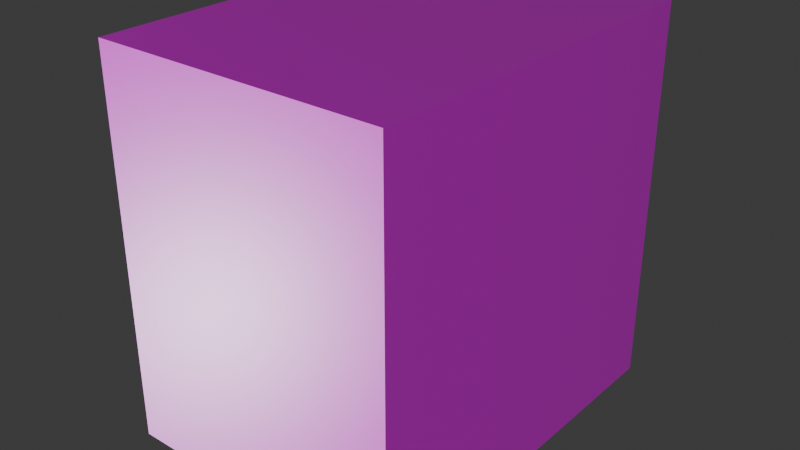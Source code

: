 # Source: BallMachine.blend  (saved by Blender 4.3.34; exported with 4.5.12 LTS)
import bpy
from mathutils import Matrix  # noqa: F401  (used for matrix-valued properties, if any)

bpy.ops.wm.read_factory_settings(use_empty=True)
scene = bpy.context.scene
scene.name = 'Scene'

# ---- collections
col_collection = bpy.data.collections.new('Collection'); scene.collection.children.link(col_collection)

# ---- images (referenced by path relative to the original .blend; pixels are not part of the script)
import os
ASSET_DIR = os.environ.get("B2B_ASSET_DIR", "")  # directory of the original .blend (textures are referenced by path, not embedded)
HERE = os.path.dirname(os.path.abspath(__file__))  # packed textures are extracted next to this script under _unpacked/

def load_image(name, relpath, width, height, colorspace="sRGB"):
    """Load a texture the original file referenced (path relative to the .blend, or extracted next to this script)."""
    p = next((c for c in (os.path.join(HERE, relpath), os.path.join(ASSET_DIR, relpath)) if relpath and os.path.exists(c)), "")
    if p:
        img = bpy.data.images.load(p, check_existing=True)
        img.name = name
    else:  # same state as the original file: an image datablock whose file is absent (Cycles renders it pink)
        img = bpy.data.images.new(name, width, height)
        img.source = "FILE"
        img.filepath = "//" + (relpath or name)
    img.colorspace_settings.name = colorspace
    return img
img_plastic008_1k_color_png = load_image('Plastic008_1K_Color.png', 'Plastic008_1K_Color.png', 1024, 1024, 'sRGB')
img_plastic008_1k_roughness_png = load_image('Plastic008_1K_Roughness.png', 'Plastic008_1K_Roughness.png', 1024, 1024, 'Non-Color')
img_plastic008_1k_normalgl_png = load_image('Plastic008_1K_NormalGL.png', 'Plastic008_1K_NormalGL.png', 1024, 1024, 'Non-Color')

# ---- materials (node trees are filled in below, after node groups)
mat_material = bpy.data.materials.new('Material')
mat_material.alpha_threshold = 0.0
mat_material.roughness = 0.5
mat_material.line_color = (0.0, 0.0, 0.0, 1.0)

# ---- material node trees
mat_material.use_nodes = True; mat_material.node_tree.nodes.clear()
_N = mat_material.node_tree.nodes; _L = mat_material.node_tree.links
n0 = _N.new('ShaderNodeOutputMaterial'); n0.name = 'Material Output'; n0.location = (300, 300)
n1 = _N.new('ShaderNodeBsdfPrincipled'); n1.name = 'Principled BSDF'; n1.location = (10, 300)
n1.inputs[3].default_value = 1.45
n2 = _N.new('ShaderNodeTexImage'); n2.name = 'Image Texture.001'; n2.location = (88, -40)
n2.label = 'Base Color'
n2.image = img_plastic008_1k_color_png
n3 = _N.new('ShaderNodeTexImage'); n3.name = 'Image Texture.002'; n3.location = (88, -320)
n3.label = 'Roughness'
n3.image = img_plastic008_1k_roughness_png
n4 = _N.new('ShaderNodeTexImage'); n4.name = 'Image Texture.003'; n4.location = (88, -880)
n4.label = 'Normal'
n4.image = img_plastic008_1k_normalgl_png
n5 = _N.new('ShaderNodeNormalMap'); n5.name = 'Normal Map'; n5.location = (-240, -340)
n6 = _N.new('ShaderNodeMapping'); n6.name = 'Mapping'; n6.location = (230, -40)
n7 = _N.new('NodeReroute'); n7.name = 'Reroute'; n7.location = (38, -596)
n7.width = 16
n7.socket_idname = 'NodeSocketVector'
n8 = _N.new('ShaderNodeTexCoord'); n8.name = 'Texture Coordinate'; n8.location = (30, -40)
n9 = _N.new('NodeFrame'); n9.name = 'Frame'; n9.location = (-1270, 340)
n9.label = 'Mapping'
n9.width = 400
n10 = _N.new('NodeFrame'); n10.name = 'Frame.001'; n10.location = (-628, 540)
n10.label = 'Textures'
n10.width = 358
n2.parent = n10
n3.parent = n10
n4.parent = n10
n6.parent = n9
n7.parent = n10
n8.parent = n9
_L.new(n1.outputs[0], n0.inputs[0])
_L.new(n2.outputs[0], n1.inputs[0])
_L.new(n3.outputs[0], n1.inputs[2])
_L.new(n4.outputs[0], n5.inputs[1])
_L.new(n5.outputs[0], n1.inputs[5])
_L.new(n7.outputs[0], n2.inputs[0])
_L.new(n7.outputs[0], n3.inputs[0])
_L.new(n7.outputs[0], n4.inputs[0])
_L.new(n6.outputs[0], n7.inputs[0])
_L.new(n8.outputs[2], n6.inputs[0])
n0.is_active_output = True

# ---- world
world_world = bpy.data.worlds.new('World'); scene.world = world_world
world_world.use_nodes = True; world_world.node_tree.nodes.clear()
_N = world_world.node_tree.nodes; _L = world_world.node_tree.links
n0 = _N.new('ShaderNodeOutputWorld'); n0.name = 'World Output'; n0.location = (300, 300)
n1 = _N.new('ShaderNodeBackground'); n1.name = 'Background'; n1.location = (10, 300)
n1.inputs[0].default_value = (0.05088, 0.05088, 0.05088, 1.0)
_L.new(n1.outputs[0], n0.inputs[0])
n0.is_active_output = True
world_world.color = (0.05088, 0.05088, 0.05088)
world_world.sun_shadow_jitter_overblur = 0.0

# ---- meshes
me_cube = bpy.data.meshes.new('Cube')
me_cube.from_pydata([(-0.7612, -1.0, 2.0), (-0.4511, -0.6207, 1.527), (-0.4511, -0.6207, 0.3419), (-0.2676, 0.5236, 1.708), (-0.4511, 0.5646, 1.527), (-0.7612, -1.0, 0.0), (-0.4511, 0.5646, 0.3419), (-0.7612, 1.0, 2.0), (0.4511, -0.6207, 1.527), (0.4511, -0.6207, 0.3419), (-0.7612, 1.0, 0.0), (0.7612, -1.0, 2.0), (0.4511, 0.5646, 1.527), (0.2676, 0.5236, 1.708), (0.4511, 0.5646, 0.3419), (0.7612, -1.0, 0.0), (0.7612, 1.0, 2.0), (0.7612, 1.0, 0.0), (0.2676, 1.0, 1.708), (-0.2676, 1.0, 1.005), (-0.2676, 1.0, 1.708), (0.2676, 1.0, 1.005), (0.2676, 0.5236, 1.527), (0.2676, 0.5646, 1.527), (0.2676, 0.5646, 1.005), (-0.2676, 0.5646, 1.005), (-0.2676, 0.5646, 1.527), (-0.2676, 0.5236, 1.527)], [], [(0, 11, 16, 7), (18, 16, 17, 10, 7, 20, 19, 21), (20, 7, 16, 18), (17, 16, 11, 15), (15, 5, 10, 17), (5, 0, 7, 10), (15, 11, 0, 5), (18, 13, 3, 20), (22, 13, 18, 21, 24, 23), (24, 21, 19, 25), (19, 20, 3, 27, 26, 25), (27, 3, 13, 22), (12, 8, 1, 4, 26, 27, 22, 23), (26, 4, 6, 14, 12, 23, 24, 25), (14, 9, 8, 12), (9, 14, 6, 2), (2, 6, 4, 1), (9, 2, 1, 8)])
_uv = me_cube.uv_layers.new(name='UVMap')
_uv.uv.foreach_set('vector', [0.7694, 1.153, 0.7694, 0.6982, 1.224, 0.6982, 1.224, 1.153, 1.158, 0.5508, 1.224, 0.6982, 0.7694, 0.6982, 0.7694, 0.2436, 1.224, 0.2436, 1.158, 0.391, 0.9979, 0.391, 0.9979, 0.5508, 1.158, 0.391, 1.224, 0.2436, 1.224, 0.6982, 1.158, 0.5508, 0.3148, 0.6982, 0.7694, 0.6982, 0.7694, 1.153, 0.3148, 1.153, 0.3148, 0.6982, 0.3148, 0.2436, 0.7694, 0.2436, 0.7694, 0.6982, 0.7694, -0.211, 1.224, -0.211, 1.224, 0.2436, 0.7694, 0.2436, 0.3148, -0.211, 0.7694, -0.211, 0.7694, 0.2436, 0.3148, 0.2436, 0.0454, 0.8834, -0.06288, 0.8834, -0.06288, 0.7235, 0.0454, 0.7235, 0.0454, 0.6824, 0.0454, 0.7235, -0.06288, 0.7235, -0.06288, 0.5637, 0.03609, 0.5637, 0.03609, 0.6824, -0.05356, 0.244, 0.0454, 0.244, 0.0454, 0.4039, -0.05356, 0.4039, 0.0454, 0.4039, 0.0454, 0.5637, -0.06288, 0.5637, -0.06288, 0.5226, -0.05356, 0.5226, -0.05356, 0.4039, 0.004278, 0.08419, 0.0454, 0.08419, 0.0454, 0.244, 0.004278, 0.244, 0.3148, 1.153, 0.0454, 1.153, 0.0454, 0.8834, 0.3148, 0.8834, 0.3148, 0.9382, 0.3055, 0.9382, 0.3055, 1.098, 0.3148, 1.098, 0.3148, 0.8286, 0.3148, 0.8834, 0.0454, 0.8834, 0.0454, 0.614, 0.3148, 0.614, 0.3148, 0.6688, 0.1961, 0.6688, 0.1961, 0.8286, 0.0454, 0.07512, 0.0454, -0.1943, 0.3148, -0.1943, 0.3148, 0.07512, 0.0454, 0.3445, 0.3148, 0.3445, 0.3148, 0.614, 0.0454, 0.614, -0.224, 1.153, -0.224, 0.8834, 0.0454, 0.8834, 0.0454, 1.153, 0.0454, 0.3445, 0.0454, 0.07512, 0.3148, 0.07512, 0.3148, 0.3445])
me_cube.materials.append(mat_material)
me_cube.use_mirror_vertex_groups = False
me_cube.update()

# ---- objects
ob_cube = bpy.data.objects.new('Cube', me_cube)

# ---- transforms, parenting, visibility, modifiers, constraints
ob_cube.location = (0.0, 0.0, 0.0)
ob_cube.lock_rotations_4d = False
ob_cube.empty_display_type = 'ARROWS'
ob_cube.lineart.crease_threshold = 0.0

# ---- collection membership
col_collection.objects.link(ob_cube)

# ---- scene / render settings (as saved in the file)
scene.frame_start = 1; scene.frame_end = 250; scene.frame_set(1)
scene.render.engine = 'BLENDER_EEVEE_NEXT'
bpy.context.view_layer.update()

# ---- added for rendering (the .blend has no active camera and no usable light): camera, sun
cam_auto = bpy.data.cameras.new('AutoCamera')
cam_auto.lens = 50.0
cam_auto.sensor_width = 36.0
cam_auto.clip_end = 1000.0
ob_auto_camera = bpy.data.objects.new('AutoCamera', cam_auto)
scene.collection.objects.link(ob_auto_camera)
ob_auto_camera.location = (2.9719, -3.56629, 3.37752)
ob_auto_camera.rotation_euler = (1.09748, -7.21219e-08, 0.694738)
scene.camera = ob_auto_camera
light_auto_sun = bpy.data.lights.new('AutoSun', 'SUN')
light_auto_sun.energy = 3.0
light_auto_sun.angle = 0.0523599
ob_auto_sun = bpy.data.objects.new('AutoSun', light_auto_sun)
scene.collection.objects.link(ob_auto_sun)
ob_auto_sun.rotation_euler = (0.872665, 0.174533, 0.523599)
bpy.context.view_layer.update()
